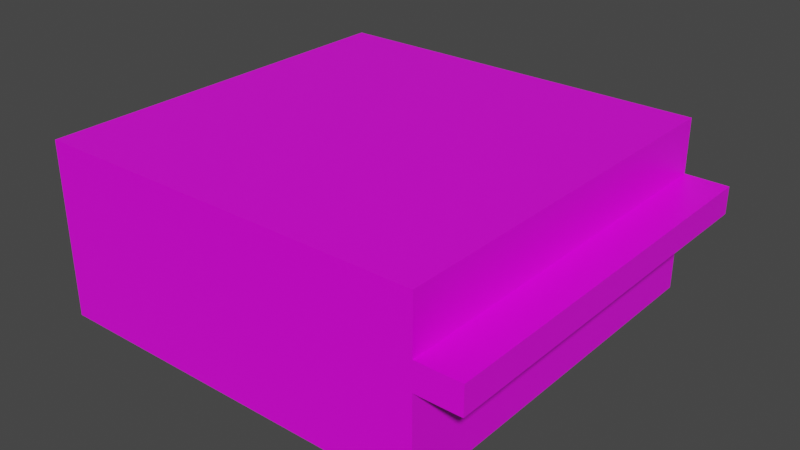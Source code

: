 # Source: grocery_store.blend  (saved by Blender 3.1.7; exported with 4.5.12 LTS)
import bpy
from mathutils import Matrix  # noqa: F401  (used for matrix-valued properties, if any)

bpy.ops.wm.read_factory_settings(use_empty=True)
scene = bpy.context.scene
scene.name = 'Scene'

# ---- collections
col_collection = bpy.data.collections.new('Collection'); scene.collection.children.link(col_collection)

# ---- images (referenced by path relative to the original .blend; pixels are not part of the script)
import os
ASSET_DIR = os.environ.get("B2B_ASSET_DIR", "")  # directory of the original .blend (textures are referenced by path, not embedded)
HERE = os.path.dirname(os.path.abspath(__file__))  # packed textures are extracted next to this script under _unpacked/

def load_image(name, relpath, width, height, colorspace="sRGB"):
    """Load a texture the original file referenced (path relative to the .blend, or extracted next to this script)."""
    p = next((c for c in (os.path.join(HERE, relpath), os.path.join(ASSET_DIR, relpath)) if relpath and os.path.exists(c)), "")
    if p:
        img = bpy.data.images.load(p, check_existing=True)
        img.name = name
    else:  # same state as the original file: an image datablock whose file is absent (Cycles renders it pink)
        img = bpy.data.images.new(name, width, height)
        img.source = "FILE"
        img.filepath = "//" + (relpath or name)
    img.colorspace_settings.name = colorspace
    return img
img_grocery_store_png = load_image('grocery_store.png', 'grocery_store.png', 1024, 1024, 'sRGB')

# ---- materials (node trees are filled in below, after node groups)
mat_material = bpy.data.materials.new('Material')
mat_material.alpha_threshold = 0.0
mat_material.use_transparent_shadow = False
mat_material.line_color = (0.0, 0.0, 0.0, 1.0)

# ---- material node trees
mat_material.use_nodes = True; mat_material.node_tree.nodes.clear()
_N = mat_material.node_tree.nodes; _L = mat_material.node_tree.links
n0 = _N.new('ShaderNodeOutputMaterial'); n0.name = 'Material Output'; n0.location = (300, 300)
n1 = _N.new('ShaderNodeBsdfPrincipled'); n1.name = 'Principled BSDF'; n1.location = (10, 300)
n1.distribution = 'GGX'
n1.subsurface_method = 'RANDOM_WALK_SKIN'
n1.inputs[2].default_value = 0.4
n1.inputs[3].default_value = 1.45
n1.inputs[27].default_value = (0.0, 0.0, 0.0, 1.0)
n1.inputs[28].default_value = 1.0
n2 = _N.new('ShaderNodeTexImage'); n2.name = 'Image Texture'; n2.location = (-398, 257)
n2.image = img_grocery_store_png
n2.interpolation = 'Closest'
_L.new(n1.outputs[0], n0.inputs[0])
_L.new(n2.outputs[0], n1.inputs[0])
n0.is_active_output = True

# ---- world
world_world = bpy.data.worlds.new('World'); scene.world = world_world
world_world.use_nodes = True; world_world.node_tree.nodes.clear()
_N = world_world.node_tree.nodes; _L = world_world.node_tree.links
n0 = _N.new('ShaderNodeOutputWorld'); n0.name = 'World Output'; n0.location = (300, 300)
n1 = _N.new('ShaderNodeBackground'); n1.name = 'Background'; n1.location = (10, 300)
n1.inputs[0].default_value = (0.05088, 0.05088, 0.05088, 1.0)
_L.new(n1.outputs[0], n0.inputs[0])
n0.is_active_output = True
world_world.color = (0.05088, 0.05088, 0.05088)
world_world.use_sun_shadow = False
world_world.sun_shadow_jitter_overblur = 0.0

# ---- meshes
me_cube = bpy.data.meshes.new('Cube')
me_cube.from_pydata([(9.0, -9.0, 1.5), (9.0, 9.0, 4.0), (9.0, 9.0, -4.0), (9.0, -9.0, 4.0), (9.0, -9.0, -4.0), (-9.0, 9.0, 4.0), (-9.0, 9.0, -4.0), (-9.0, -9.0, 4.0), (-9.0, -9.0, -4.0), (9.0, 9.0, 1.5), (11.0, -9.0, 1.5), (11.0, 9.0, 1.5), (11.0, -9.0, 0.25), (11.0, 9.0, 0.25), (9.0, -9.0, 0.25), (9.0, 9.0, 0.25)], [], [(4, 3, 7, 8), (8, 7, 5, 6), (6, 2, 4, 8), (2, 1, 3, 4), (6, 5, 1, 2), (3, 1, 5, 7), (12, 10, 0, 14), (0, 10, 11, 9), (12, 13, 11, 10), (15, 9, 11, 13)])
_uv = me_cube.uv_layers.new(name='UVMap')
_uv.uv.foreach_set('vector', [1.0, 0.0, 1.0, 0.3077, 0.5, 0.3077, 0.5, 0.0, 1.0, 0.0, 1.0, 0.3077, 0.5, 0.3077, 0.5, 0.0, 0.125, 0.5, 0.375, 0.5, 0.375, 0.75, 0.125, 0.75, 0.4965, 0.0, 0.5, 0.3077, 0.003472, 0.3077, 0.0, 0.0, 1.0, 0.0, 1.0, 0.3077, 0.5, 0.3077, 0.5, 0.0, 0.0, 1.0, 0.0, 0.3029, 0.5035, 0.3077, 0.5, 1.0, 0.01042, 0.1923, 0.01042, 0.2212, 0.09722, 0.2212, 0.09722, 0.1923, 0.2535, 0.5817, 0.2535, 0.5625, 0.006944, 0.5673, 0.006944, 0.5865, 0.3889, 0.1923, 0.1181, 0.1923, 0.1181, 0.2212, 0.3889, 0.2212, 0.2535, 0.1923, 0.2535, 0.2212, 0.2778, 0.2212, 0.2778, 0.1923])
me_cube.materials.append(mat_material)
me_cube.use_remesh_preserve_volume = False
me_cube.use_remesh_preserve_attributes = False
me_cube.use_mirror_vertex_groups = False
me_cube.update()

# ---- objects
ob_cube = bpy.data.objects.new('Cube', me_cube)

# ---- transforms, parenting, visibility, modifiers, constraints
ob_cube.location = (0.0, 0.0, 0.0)
ob_cube.lock_rotations_4d = False
ob_cube.empty_display_type = 'ARROWS'
ob_cube.lineart.crease_threshold = 0.0

# ---- collection membership
col_collection.objects.link(ob_cube)

# ---- scene / render settings (as saved in the file)
scene.frame_start = 1; scene.frame_end = 250; scene.frame_set(1)
scene.render.engine = 'BLENDER_EEVEE_NEXT'
scene.cycles.sampling_pattern = 'TABULATED_SOBOL'
scene.cycles.use_light_tree = False
scene.view_settings.view_transform = 'Filmic'
bpy.context.view_layer.update()

# ---- added for rendering (the .blend has no active camera and no usable light): camera, sun
cam_auto = bpy.data.cameras.new('AutoCamera')
cam_auto.lens = 50.0
cam_auto.sensor_width = 36.0
cam_auto.clip_end = 1000.0
ob_auto_camera = bpy.data.objects.new('AutoCamera', cam_auto)
scene.collection.objects.link(ob_auto_camera)
ob_auto_camera.location = (26.9723, -31.1668, 20.7778)
ob_auto_camera.rotation_euler = (1.09748, -7.21219e-08, 0.694738)
scene.camera = ob_auto_camera
light_auto_sun = bpy.data.lights.new('AutoSun', 'SUN')
light_auto_sun.energy = 3.0
light_auto_sun.angle = 0.0523599
ob_auto_sun = bpy.data.objects.new('AutoSun', light_auto_sun)
scene.collection.objects.link(ob_auto_sun)
ob_auto_sun.rotation_euler = (0.872665, 0.174533, 0.523599)
bpy.context.view_layer.update()
